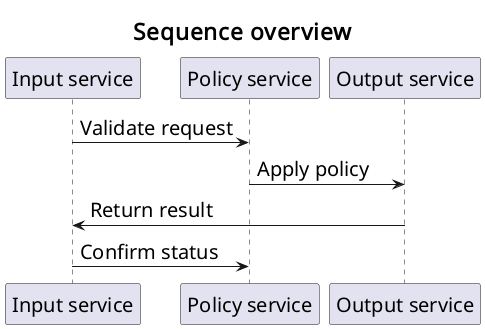

The diagram above was rendered by PlantUML. Its source (embedded in the PNG):
@startuml
skinparam defaultFontName Noto Sans
skinparam defaultFontSize 20
skinparam dpi 96
skinparam shadowing false
skinparam titleFontName Noto Sans
skinparam titleFontSize 23
title Sequence overview
participant "Input service" as A
participant "Policy service" as B
participant "Output service" as C
A -> B: Validate request
B -> C: Apply policy
C -> A: Return result
A -> B: Confirm status
@enduml